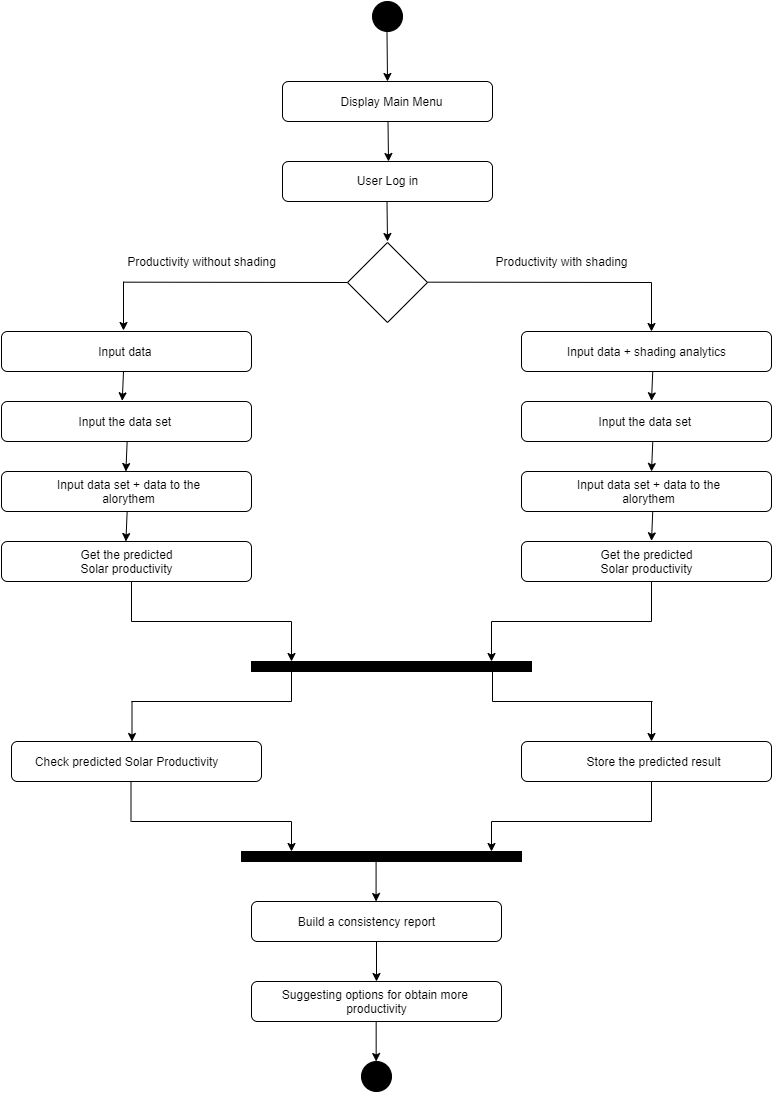

The diagram above was exported from draw.io. Its source (the exported page's mxGraphModel, read from the mxfile embedded in the PNG):
<mxGraphModel dx="1185" dy="1812" grid="1" gridSize="10" guides="1" tooltips="1" connect="1" arrows="1" fold="1" page="1" pageScale="1" pageWidth="827" pageHeight="1169" math="0" shadow="0">
  <root>
    <mxCell id="0" />
    <mxCell id="1" parent="0" />
    <mxCell id="W3B0XkDh2bAreh-3HDzp-9" value="" style="rhombus;whiteSpace=wrap;html=1;fillColor=#FFFFFF;" parent="1" vertex="1">
      <mxGeometry x="376" y="181" width="80" height="80" as="geometry" />
    </mxCell>
    <mxCell id="W3B0XkDh2bAreh-3HDzp-12" value="" style="endArrow=none;html=1;" parent="1" edge="1">
      <mxGeometry width="50" height="50" relative="1" as="geometry">
        <mxPoint x="456" y="220.66" as="sourcePoint" />
        <mxPoint x="680" y="221" as="targetPoint" />
      </mxGeometry>
    </mxCell>
    <mxCell id="W3B0XkDh2bAreh-3HDzp-13" value="" style="endArrow=none;html=1;" parent="1" edge="1">
      <mxGeometry width="50" height="50" relative="1" as="geometry">
        <mxPoint x="152" y="220.65999999999997" as="sourcePoint" />
        <mxPoint x="376" y="221" as="targetPoint" />
      </mxGeometry>
    </mxCell>
    <mxCell id="W3B0XkDh2bAreh-3HDzp-14" value="" style="endArrow=classic;html=1;" parent="1" edge="1">
      <mxGeometry width="50" height="50" relative="1" as="geometry">
        <mxPoint x="680" y="221" as="sourcePoint" />
        <mxPoint x="680" y="270" as="targetPoint" />
      </mxGeometry>
    </mxCell>
    <mxCell id="W3B0XkDh2bAreh-3HDzp-15" value="" style="endArrow=classic;html=1;" parent="1" edge="1">
      <mxGeometry width="50" height="50" relative="1" as="geometry">
        <mxPoint x="152" y="220" as="sourcePoint" />
        <mxPoint x="152" y="268.9999999999999" as="targetPoint" />
      </mxGeometry>
    </mxCell>
    <mxCell id="W3B0XkDh2bAreh-3HDzp-16" value="Productivity without shading" style="text;html=1;align=center;verticalAlign=middle;resizable=0;points=[];autosize=1;" parent="1" vertex="1">
      <mxGeometry x="150" y="190" width="160" height="20" as="geometry" />
    </mxCell>
    <mxCell id="W3B0XkDh2bAreh-3HDzp-17" value="Productivity with shading" style="text;html=1;align=center;verticalAlign=middle;resizable=0;points=[];autosize=1;" parent="1" vertex="1">
      <mxGeometry x="515" y="190" width="150" height="20" as="geometry" />
    </mxCell>
    <mxCell id="W3B0XkDh2bAreh-3HDzp-18" value="" style="rounded=1;whiteSpace=wrap;html=1;fillColor=#FFFFFF;" parent="1" vertex="1">
      <mxGeometry x="30" y="270" width="250" height="40" as="geometry" />
    </mxCell>
    <mxCell id="W3B0XkDh2bAreh-3HDzp-19" value="Input data&amp;nbsp;" style="text;html=1;align=center;verticalAlign=middle;resizable=0;points=[];autosize=1;" parent="1" vertex="1">
      <mxGeometry x="120" y="280" width="70" height="20" as="geometry" />
    </mxCell>
    <mxCell id="W3B0XkDh2bAreh-3HDzp-20" value="" style="rounded=1;whiteSpace=wrap;html=1;fillColor=#FFFFFF;" parent="1" vertex="1">
      <mxGeometry x="550" y="270" width="250" height="40" as="geometry" />
    </mxCell>
    <mxCell id="W3B0XkDh2bAreh-3HDzp-21" value="Input data + shading analytics" style="text;html=1;align=center;verticalAlign=middle;resizable=0;points=[];autosize=1;" parent="1" vertex="1">
      <mxGeometry x="590" y="280" width="170" height="20" as="geometry" />
    </mxCell>
    <mxCell id="W3B0XkDh2bAreh-3HDzp-29" value="" style="group" parent="1" vertex="1" connectable="0">
      <mxGeometry x="30" y="340" width="250" height="40" as="geometry" />
    </mxCell>
    <mxCell id="W3B0XkDh2bAreh-3HDzp-22" value="" style="rounded=1;whiteSpace=wrap;html=1;fillColor=#FFFFFF;" parent="W3B0XkDh2bAreh-3HDzp-29" vertex="1">
      <mxGeometry width="250" height="40" as="geometry" />
    </mxCell>
    <mxCell id="W3B0XkDh2bAreh-3HDzp-24" value="Input the data set&amp;nbsp;" style="text;html=1;align=center;verticalAlign=middle;resizable=0;points=[];autosize=1;" parent="W3B0XkDh2bAreh-3HDzp-29" vertex="1">
      <mxGeometry x="70" y="10" width="110" height="20" as="geometry" />
    </mxCell>
    <mxCell id="W3B0XkDh2bAreh-3HDzp-31" value="" style="group" parent="1" vertex="1" connectable="0">
      <mxGeometry x="550" y="340" width="250" height="40" as="geometry" />
    </mxCell>
    <mxCell id="W3B0XkDh2bAreh-3HDzp-32" value="" style="rounded=1;whiteSpace=wrap;html=1;fillColor=#FFFFFF;" parent="W3B0XkDh2bAreh-3HDzp-31" vertex="1">
      <mxGeometry width="250" height="40" as="geometry" />
    </mxCell>
    <mxCell id="W3B0XkDh2bAreh-3HDzp-33" value="Input the data set&amp;nbsp;" style="text;html=1;align=center;verticalAlign=middle;resizable=0;points=[];autosize=1;" parent="W3B0XkDh2bAreh-3HDzp-31" vertex="1">
      <mxGeometry x="70" y="10" width="110" height="20" as="geometry" />
    </mxCell>
    <mxCell id="W3B0XkDh2bAreh-3HDzp-35" value="" style="group" parent="1" vertex="1" connectable="0">
      <mxGeometry x="30" y="410" width="250" height="40" as="geometry" />
    </mxCell>
    <mxCell id="W3B0XkDh2bAreh-3HDzp-23" value="" style="rounded=1;whiteSpace=wrap;html=1;fillColor=#FFFFFF;" parent="W3B0XkDh2bAreh-3HDzp-35" vertex="1">
      <mxGeometry width="250" height="40" as="geometry" />
    </mxCell>
    <mxCell id="W3B0XkDh2bAreh-3HDzp-34" value="Input data set + data to the&lt;br&gt;alorythem" style="text;html=1;align=center;verticalAlign=middle;resizable=0;points=[];autosize=1;" parent="W3B0XkDh2bAreh-3HDzp-35" vertex="1">
      <mxGeometry x="47" y="5" width="160" height="30" as="geometry" />
    </mxCell>
    <mxCell id="W3B0XkDh2bAreh-3HDzp-36" value="" style="group" parent="1" vertex="1" connectable="0">
      <mxGeometry x="550" y="410" width="250" height="40" as="geometry" />
    </mxCell>
    <mxCell id="W3B0XkDh2bAreh-3HDzp-37" value="" style="rounded=1;whiteSpace=wrap;html=1;fillColor=#FFFFFF;" parent="W3B0XkDh2bAreh-3HDzp-36" vertex="1">
      <mxGeometry width="250" height="40" as="geometry" />
    </mxCell>
    <mxCell id="W3B0XkDh2bAreh-3HDzp-38" value="Input data set + data to the&lt;br&gt;alorythem" style="text;html=1;align=center;verticalAlign=middle;resizable=0;points=[];autosize=1;" parent="W3B0XkDh2bAreh-3HDzp-36" vertex="1">
      <mxGeometry x="47" y="5" width="160" height="30" as="geometry" />
    </mxCell>
    <mxCell id="W3B0XkDh2bAreh-3HDzp-41" value="" style="group" parent="1" vertex="1" connectable="0">
      <mxGeometry x="30" y="480" width="250" height="40" as="geometry" />
    </mxCell>
    <mxCell id="W3B0XkDh2bAreh-3HDzp-39" value="" style="rounded=1;whiteSpace=wrap;html=1;fillColor=#FFFFFF;" parent="W3B0XkDh2bAreh-3HDzp-41" vertex="1">
      <mxGeometry width="250" height="40" as="geometry" />
    </mxCell>
    <mxCell id="W3B0XkDh2bAreh-3HDzp-40" value="Get the predicted&lt;br&gt;Solar productivity" style="text;html=1;align=center;verticalAlign=middle;resizable=0;points=[];autosize=1;" parent="W3B0XkDh2bAreh-3HDzp-41" vertex="1">
      <mxGeometry x="70" y="5" width="110" height="30" as="geometry" />
    </mxCell>
    <mxCell id="W3B0XkDh2bAreh-3HDzp-42" value="" style="group" parent="1" vertex="1" connectable="0">
      <mxGeometry x="550" y="480" width="250" height="40" as="geometry" />
    </mxCell>
    <mxCell id="W3B0XkDh2bAreh-3HDzp-43" value="" style="rounded=1;whiteSpace=wrap;html=1;fillColor=#FFFFFF;" parent="W3B0XkDh2bAreh-3HDzp-42" vertex="1">
      <mxGeometry width="250" height="40" as="geometry" />
    </mxCell>
    <mxCell id="W3B0XkDh2bAreh-3HDzp-44" value="Get the predicted&lt;br&gt;Solar productivity" style="text;html=1;align=center;verticalAlign=middle;resizable=0;points=[];autosize=1;" parent="W3B0XkDh2bAreh-3HDzp-42" vertex="1">
      <mxGeometry x="70" y="5" width="110" height="30" as="geometry" />
    </mxCell>
    <mxCell id="W3B0XkDh2bAreh-3HDzp-45" value="" style="endArrow=none;html=1;" parent="1" edge="1">
      <mxGeometry width="50" height="50" relative="1" as="geometry">
        <mxPoint x="160" y="560" as="sourcePoint" />
        <mxPoint x="160" y="520" as="targetPoint" />
      </mxGeometry>
    </mxCell>
    <mxCell id="W3B0XkDh2bAreh-3HDzp-46" value="" style="endArrow=none;html=1;" parent="1" edge="1">
      <mxGeometry width="50" height="50" relative="1" as="geometry">
        <mxPoint x="680" y="560" as="sourcePoint" />
        <mxPoint x="680" y="520" as="targetPoint" />
      </mxGeometry>
    </mxCell>
    <mxCell id="W3B0XkDh2bAreh-3HDzp-47" value="" style="endArrow=none;html=1;" parent="1" edge="1">
      <mxGeometry width="50" height="50" relative="1" as="geometry">
        <mxPoint x="160" y="560" as="sourcePoint" />
        <mxPoint x="320" y="560" as="targetPoint" />
      </mxGeometry>
    </mxCell>
    <mxCell id="W3B0XkDh2bAreh-3HDzp-48" value="" style="endArrow=none;html=1;" parent="1" edge="1">
      <mxGeometry width="50" height="50" relative="1" as="geometry">
        <mxPoint x="520" y="560" as="sourcePoint" />
        <mxPoint x="680" y="560" as="targetPoint" />
      </mxGeometry>
    </mxCell>
    <mxCell id="W3B0XkDh2bAreh-3HDzp-50" value="" style="endArrow=classic;html=1;" parent="1" edge="1">
      <mxGeometry width="50" height="50" relative="1" as="geometry">
        <mxPoint x="320" y="560" as="sourcePoint" />
        <mxPoint x="320" y="600" as="targetPoint" />
      </mxGeometry>
    </mxCell>
    <mxCell id="W3B0XkDh2bAreh-3HDzp-51" value="" style="endArrow=classic;html=1;" parent="1" edge="1">
      <mxGeometry width="50" height="50" relative="1" as="geometry">
        <mxPoint x="520" y="560" as="sourcePoint" />
        <mxPoint x="520" y="600" as="targetPoint" />
      </mxGeometry>
    </mxCell>
    <mxCell id="W3B0XkDh2bAreh-3HDzp-55" value="" style="rounded=0;whiteSpace=wrap;html=1;fillColor=#000000;" parent="1" vertex="1">
      <mxGeometry x="280" y="600" width="280" height="10" as="geometry" />
    </mxCell>
    <mxCell id="W3B0XkDh2bAreh-3HDzp-56" value="" style="endArrow=classic;html=1;entryX=0.483;entryY=-0.017;entryDx=0;entryDy=0;entryPerimeter=0;" parent="1" target="W3B0XkDh2bAreh-3HDzp-22" edge="1">
      <mxGeometry width="50" height="50" relative="1" as="geometry">
        <mxPoint x="152" y="310" as="sourcePoint" />
        <mxPoint x="150" y="340" as="targetPoint" />
      </mxGeometry>
    </mxCell>
    <mxCell id="W3B0XkDh2bAreh-3HDzp-57" value="" style="endArrow=classic;html=1;entryX=0.483;entryY=-0.017;entryDx=0;entryDy=0;entryPerimeter=0;" parent="1" edge="1">
      <mxGeometry width="50" height="50" relative="1" as="geometry">
        <mxPoint x="681.25" y="310" as="sourcePoint" />
        <mxPoint x="680" y="339.32000000000005" as="targetPoint" />
      </mxGeometry>
    </mxCell>
    <mxCell id="W3B0XkDh2bAreh-3HDzp-58" value="" style="endArrow=classic;html=1;entryX=0.483;entryY=-0.017;entryDx=0;entryDy=0;entryPerimeter=0;" parent="1" edge="1">
      <mxGeometry width="50" height="50" relative="1" as="geometry">
        <mxPoint x="681.25" y="380.68" as="sourcePoint" />
        <mxPoint x="680" y="410.00000000000017" as="targetPoint" />
      </mxGeometry>
    </mxCell>
    <mxCell id="W3B0XkDh2bAreh-3HDzp-59" value="" style="endArrow=classic;html=1;entryX=0.483;entryY=-0.017;entryDx=0;entryDy=0;entryPerimeter=0;" parent="1" edge="1">
      <mxGeometry width="50" height="50" relative="1" as="geometry">
        <mxPoint x="681.25" y="450" as="sourcePoint" />
        <mxPoint x="680" y="479.32000000000016" as="targetPoint" />
      </mxGeometry>
    </mxCell>
    <mxCell id="W3B0XkDh2bAreh-3HDzp-60" value="" style="endArrow=classic;html=1;entryX=0.483;entryY=-0.017;entryDx=0;entryDy=0;entryPerimeter=0;" parent="1" edge="1">
      <mxGeometry width="50" height="50" relative="1" as="geometry">
        <mxPoint x="155.63" y="450.68" as="sourcePoint" />
        <mxPoint x="154.38" y="480.00000000000017" as="targetPoint" />
      </mxGeometry>
    </mxCell>
    <mxCell id="W3B0XkDh2bAreh-3HDzp-61" value="" style="endArrow=classic;html=1;entryX=0.483;entryY=-0.017;entryDx=0;entryDy=0;entryPerimeter=0;" parent="1" edge="1">
      <mxGeometry width="50" height="50" relative="1" as="geometry">
        <mxPoint x="155.62000000000012" y="380.68000000000006" as="sourcePoint" />
        <mxPoint x="154.37000000000012" y="410.0000000000002" as="targetPoint" />
      </mxGeometry>
    </mxCell>
    <mxCell id="yVBYIFSvAGL27IE7Ilef-5" value="" style="group" vertex="1" connectable="0" parent="1">
      <mxGeometry x="311" y="-60" width="210" height="240" as="geometry" />
    </mxCell>
    <mxCell id="W3B0XkDh2bAreh-3HDzp-2" value="" style="ellipse;whiteSpace=wrap;html=1;aspect=fixed;fillColor=#000000;" parent="yVBYIFSvAGL27IE7Ilef-5" vertex="1">
      <mxGeometry x="90" width="30" height="30" as="geometry" />
    </mxCell>
    <mxCell id="W3B0XkDh2bAreh-3HDzp-4" value="" style="endArrow=classic;html=1;" parent="yVBYIFSvAGL27IE7Ilef-5" edge="1">
      <mxGeometry width="50" height="50" relative="1" as="geometry">
        <mxPoint x="104.5" y="30" as="sourcePoint" />
        <mxPoint x="105" y="80" as="targetPoint" />
      </mxGeometry>
    </mxCell>
    <mxCell id="W3B0XkDh2bAreh-3HDzp-7" value="" style="rounded=1;whiteSpace=wrap;html=1;fillColor=#FFFFFF;" parent="yVBYIFSvAGL27IE7Ilef-5" vertex="1">
      <mxGeometry y="80" width="210" height="40" as="geometry" />
    </mxCell>
    <mxCell id="W3B0XkDh2bAreh-3HDzp-8" value="Display Main Menu" style="text;html=1;align=center;verticalAlign=middle;resizable=0;points=[];autosize=1;" parent="yVBYIFSvAGL27IE7Ilef-5" vertex="1">
      <mxGeometry x="49" y="90" width="120" height="20" as="geometry" />
    </mxCell>
    <mxCell id="W3B0XkDh2bAreh-3HDzp-10" value="" style="endArrow=classic;html=1;" parent="yVBYIFSvAGL27IE7Ilef-5" edge="1">
      <mxGeometry width="50" height="50" relative="1" as="geometry">
        <mxPoint x="105.5" y="120" as="sourcePoint" />
        <mxPoint x="106" y="160" as="targetPoint" />
      </mxGeometry>
    </mxCell>
    <mxCell id="yVBYIFSvAGL27IE7Ilef-2" value="" style="rounded=1;whiteSpace=wrap;html=1;fillColor=#FFFFFF;" vertex="1" parent="yVBYIFSvAGL27IE7Ilef-5">
      <mxGeometry y="160" width="210" height="40" as="geometry" />
    </mxCell>
    <mxCell id="yVBYIFSvAGL27IE7Ilef-3" value="User Log in" style="text;html=1;align=center;verticalAlign=middle;resizable=0;points=[];autosize=1;" vertex="1" parent="yVBYIFSvAGL27IE7Ilef-5">
      <mxGeometry x="65" y="169" width="80" height="20" as="geometry" />
    </mxCell>
    <mxCell id="yVBYIFSvAGL27IE7Ilef-4" value="" style="endArrow=classic;html=1;" edge="1" parent="yVBYIFSvAGL27IE7Ilef-5">
      <mxGeometry width="50" height="50" relative="1" as="geometry">
        <mxPoint x="104.5" y="200" as="sourcePoint" />
        <mxPoint x="105" y="240" as="targetPoint" />
      </mxGeometry>
    </mxCell>
    <mxCell id="yVBYIFSvAGL27IE7Ilef-6" value="" style="group" vertex="1" connectable="0" parent="1">
      <mxGeometry x="40" y="680" width="250" height="40" as="geometry" />
    </mxCell>
    <mxCell id="yVBYIFSvAGL27IE7Ilef-7" value="" style="rounded=1;whiteSpace=wrap;html=1;fillColor=#FFFFFF;" vertex="1" parent="yVBYIFSvAGL27IE7Ilef-6">
      <mxGeometry width="250" height="40" as="geometry" />
    </mxCell>
    <mxCell id="yVBYIFSvAGL27IE7Ilef-17" value="Check predicted Solar Productivity" style="text;html=1;align=center;verticalAlign=middle;resizable=0;points=[];autosize=1;" vertex="1" parent="yVBYIFSvAGL27IE7Ilef-6">
      <mxGeometry x="15" y="10" width="200" height="20" as="geometry" />
    </mxCell>
    <mxCell id="yVBYIFSvAGL27IE7Ilef-9" value="" style="endArrow=none;html=1;" edge="1" parent="1">
      <mxGeometry width="50" height="50" relative="1" as="geometry">
        <mxPoint x="160" y="640" as="sourcePoint" />
        <mxPoint x="320" y="640" as="targetPoint" />
      </mxGeometry>
    </mxCell>
    <mxCell id="yVBYIFSvAGL27IE7Ilef-10" value="" style="endArrow=none;html=1;" edge="1" parent="1">
      <mxGeometry width="50" height="50" relative="1" as="geometry">
        <mxPoint x="320" y="640" as="sourcePoint" />
        <mxPoint x="320" y="610" as="targetPoint" />
      </mxGeometry>
    </mxCell>
    <mxCell id="yVBYIFSvAGL27IE7Ilef-11" value="" style="endArrow=classic;html=1;" edge="1" parent="1">
      <mxGeometry width="50" height="50" relative="1" as="geometry">
        <mxPoint x="160.5" y="640" as="sourcePoint" />
        <mxPoint x="160.5" y="680" as="targetPoint" />
      </mxGeometry>
    </mxCell>
    <mxCell id="yVBYIFSvAGL27IE7Ilef-12" value="" style="endArrow=none;html=1;" edge="1" parent="1">
      <mxGeometry width="50" height="50" relative="1" as="geometry">
        <mxPoint x="521" y="640" as="sourcePoint" />
        <mxPoint x="681" y="640" as="targetPoint" />
      </mxGeometry>
    </mxCell>
    <mxCell id="yVBYIFSvAGL27IE7Ilef-13" value="" style="endArrow=none;html=1;" edge="1" parent="1">
      <mxGeometry width="50" height="50" relative="1" as="geometry">
        <mxPoint x="521" y="640" as="sourcePoint" />
        <mxPoint x="521" y="610" as="targetPoint" />
      </mxGeometry>
    </mxCell>
    <mxCell id="yVBYIFSvAGL27IE7Ilef-14" value="" style="endArrow=classic;html=1;" edge="1" parent="1">
      <mxGeometry width="50" height="50" relative="1" as="geometry">
        <mxPoint x="680" y="640" as="sourcePoint" />
        <mxPoint x="680" y="680" as="targetPoint" />
      </mxGeometry>
    </mxCell>
    <mxCell id="yVBYIFSvAGL27IE7Ilef-15" value="" style="group" vertex="1" connectable="0" parent="1">
      <mxGeometry x="550" y="680" width="250" height="40" as="geometry" />
    </mxCell>
    <mxCell id="yVBYIFSvAGL27IE7Ilef-16" value="" style="rounded=1;whiteSpace=wrap;html=1;fillColor=#FFFFFF;" vertex="1" parent="yVBYIFSvAGL27IE7Ilef-15">
      <mxGeometry width="250" height="40" as="geometry" />
    </mxCell>
    <mxCell id="yVBYIFSvAGL27IE7Ilef-18" value="Store the predicted result" style="text;html=1;align=center;verticalAlign=middle;resizable=0;points=[];autosize=1;" vertex="1" parent="yVBYIFSvAGL27IE7Ilef-15">
      <mxGeometry x="57" y="10" width="150" height="20" as="geometry" />
    </mxCell>
    <mxCell id="yVBYIFSvAGL27IE7Ilef-19" value="" style="rounded=0;whiteSpace=wrap;html=1;fillColor=#000000;" vertex="1" parent="1">
      <mxGeometry x="270" y="790" width="280" height="10" as="geometry" />
    </mxCell>
    <mxCell id="yVBYIFSvAGL27IE7Ilef-20" value="" style="endArrow=none;html=1;" edge="1" parent="1">
      <mxGeometry width="50" height="50" relative="1" as="geometry">
        <mxPoint x="159.5" y="760" as="sourcePoint" />
        <mxPoint x="159.5" y="720" as="targetPoint" />
      </mxGeometry>
    </mxCell>
    <mxCell id="yVBYIFSvAGL27IE7Ilef-21" value="" style="endArrow=none;html=1;" edge="1" parent="1">
      <mxGeometry width="50" height="50" relative="1" as="geometry">
        <mxPoint x="680" y="760" as="sourcePoint" />
        <mxPoint x="680" y="720" as="targetPoint" />
      </mxGeometry>
    </mxCell>
    <mxCell id="yVBYIFSvAGL27IE7Ilef-22" value="" style="endArrow=none;html=1;" edge="1" parent="1">
      <mxGeometry width="50" height="50" relative="1" as="geometry">
        <mxPoint x="160" y="760" as="sourcePoint" />
        <mxPoint x="320" y="760" as="targetPoint" />
      </mxGeometry>
    </mxCell>
    <mxCell id="yVBYIFSvAGL27IE7Ilef-23" value="" style="endArrow=none;html=1;" edge="1" parent="1">
      <mxGeometry width="50" height="50" relative="1" as="geometry">
        <mxPoint x="520" y="760" as="sourcePoint" />
        <mxPoint x="680" y="760" as="targetPoint" />
      </mxGeometry>
    </mxCell>
    <mxCell id="yVBYIFSvAGL27IE7Ilef-24" value="" style="endArrow=classic;html=1;" edge="1" parent="1">
      <mxGeometry width="50" height="50" relative="1" as="geometry">
        <mxPoint x="320" y="760" as="sourcePoint" />
        <mxPoint x="320" y="790" as="targetPoint" />
      </mxGeometry>
    </mxCell>
    <mxCell id="yVBYIFSvAGL27IE7Ilef-25" value="" style="endArrow=classic;html=1;" edge="1" parent="1">
      <mxGeometry width="50" height="50" relative="1" as="geometry">
        <mxPoint x="520" y="760" as="sourcePoint" />
        <mxPoint x="520" y="790" as="targetPoint" />
      </mxGeometry>
    </mxCell>
    <mxCell id="yVBYIFSvAGL27IE7Ilef-26" value="" style="group" vertex="1" connectable="0" parent="1">
      <mxGeometry x="280" y="840" width="250" height="40" as="geometry" />
    </mxCell>
    <mxCell id="yVBYIFSvAGL27IE7Ilef-27" value="" style="rounded=1;whiteSpace=wrap;html=1;fillColor=#FFFFFF;" vertex="1" parent="yVBYIFSvAGL27IE7Ilef-26">
      <mxGeometry width="250" height="40" as="geometry" />
    </mxCell>
    <mxCell id="yVBYIFSvAGL27IE7Ilef-28" value="Build a consistency report" style="text;html=1;align=center;verticalAlign=middle;resizable=0;points=[];autosize=1;" vertex="1" parent="yVBYIFSvAGL27IE7Ilef-26">
      <mxGeometry x="40" y="10" width="150" height="20" as="geometry" />
    </mxCell>
    <mxCell id="yVBYIFSvAGL27IE7Ilef-29" value="" style="endArrow=classic;html=1;" edge="1" parent="1">
      <mxGeometry width="50" height="50" relative="1" as="geometry">
        <mxPoint x="404.58000000000004" y="800" as="sourcePoint" />
        <mxPoint x="404.58000000000004" y="840" as="targetPoint" />
      </mxGeometry>
    </mxCell>
    <mxCell id="yVBYIFSvAGL27IE7Ilef-30" value="" style="endArrow=classic;html=1;" edge="1" parent="1">
      <mxGeometry width="50" height="50" relative="1" as="geometry">
        <mxPoint x="404.99999999999994" y="880" as="sourcePoint" />
        <mxPoint x="404.99999999999994" y="920" as="targetPoint" />
      </mxGeometry>
    </mxCell>
    <mxCell id="yVBYIFSvAGL27IE7Ilef-31" value="" style="group" vertex="1" connectable="0" parent="1">
      <mxGeometry x="280" y="920" width="250" height="40" as="geometry" />
    </mxCell>
    <mxCell id="yVBYIFSvAGL27IE7Ilef-32" value="" style="rounded=1;whiteSpace=wrap;html=1;fillColor=#FFFFFF;" vertex="1" parent="yVBYIFSvAGL27IE7Ilef-31">
      <mxGeometry width="250" height="40" as="geometry" />
    </mxCell>
    <mxCell id="yVBYIFSvAGL27IE7Ilef-33" value="Suggesting options for obtain more &lt;br&gt;productivity" style="text;html=1;align=center;verticalAlign=middle;resizable=0;points=[];autosize=1;" vertex="1" parent="yVBYIFSvAGL27IE7Ilef-31">
      <mxGeometry x="25" y="5" width="200" height="30" as="geometry" />
    </mxCell>
    <mxCell id="yVBYIFSvAGL27IE7Ilef-34" value="" style="ellipse;whiteSpace=wrap;html=1;aspect=fixed;fillColor=#000000;" vertex="1" parent="1">
      <mxGeometry x="390" y="1000" width="30" height="30" as="geometry" />
    </mxCell>
    <mxCell id="yVBYIFSvAGL27IE7Ilef-35" value="" style="endArrow=classic;html=1;" edge="1" parent="1">
      <mxGeometry width="50" height="50" relative="1" as="geometry">
        <mxPoint x="404.66" y="960" as="sourcePoint" />
        <mxPoint x="404.66" y="1000" as="targetPoint" />
      </mxGeometry>
    </mxCell>
  </root>
</mxGraphModel>